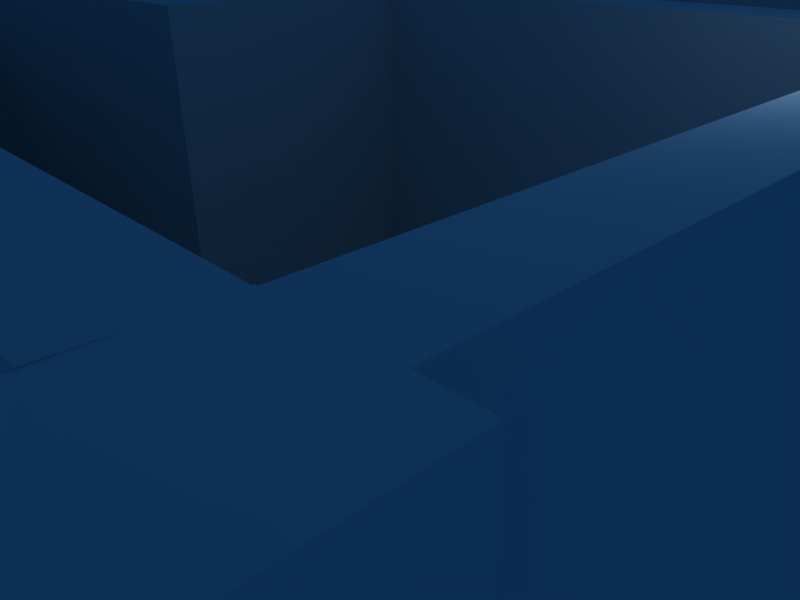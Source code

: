 # Source: house3.blend  (saved by Blender 2.42.0; exported with 4.5.12 LTS)
import bpy
from mathutils import Matrix  # noqa: F401  (used for matrix-valued properties, if any)

bpy.ops.wm.read_factory_settings(use_empty=True)
scene = bpy.context.scene
scene.name = 'Scene'

# ---- collections
col_collection_1 = bpy.data.collections.new('Collection 1'); scene.collection.children.link(col_collection_1)

# ---- materials (node trees are filled in below, after node groups)
mat_material = bpy.data.materials.new('Material')
mat_material.alpha_threshold = 0.0
mat_material.roughness = 0.5
mat_material.line_color = (0.0, 0.0, 0.0, 1.0)

# ---- material node trees

# ---- world
world_world = bpy.data.worlds.new('World'); scene.world = world_world
world_world.color = (0.05656, 0.2208, 0.4)
world_world.use_sun_shadow = False
world_world.sun_shadow_jitter_overblur = 0.0
world_world.cycles.sampling_method = 'MANUAL'
world_world.cycles.sample_map_resolution = 256

# ---- cameras
cam_camera = bpy.data.cameras.new('Camera')
cam_camera.passepartout_alpha = 0.2
cam_camera.clip_end = 100.0
cam_camera.lens = 35.0
cam_camera.ortho_scale = 7.314
cam_camera.show_passepartout = False
cam_camera.show_safe_areas = True
cam_camera.dof.focus_distance = 0.0
cam_camera.dof.aperture_fstop = 128.0

# ---- lights
light_spot = bpy.data.lights.new('Spot', 'POINT')
light_spot.transmission_factor = 0.0
light_spot.cutoff_distance = 30.0
light_spot.energy = 100.0
light_spot.shadow_buffer_clip_start = 1.001
light_spot.shadow_soft_size = 1.0
light_spot.shadow_maximum_resolution = 0.006
light_spot.use_absolute_resolution = True
light_spot.cycles.use_multiple_importance_sampling = False

# ---- meshes
me_cube = bpy.data.meshes.new('Cube')
me_cube.from_pydata([(4.994, 4.994, -4.994), (4.994, -4.994, -4.994), (-4.994, -4.994, -4.994), (-4.994, 4.994, -4.994), (4.994, 4.994, -3.777), (4.994, -4.994, -3.777), (-4.994, -4.994, -3.777), (-4.994, 4.994, -3.777), (5.888, -4.994, -3.777), (5.888, 4.994, -3.777), (5.888, -4.994, -4.994), (5.888, 4.994, -4.994), (5.888, 4.994, 2.608), (5.888, -4.994, 2.608), (4.994, -4.994, 2.608), (4.994, 4.994, 2.618), (-4.994, -5.94, -3.777), (4.993, -5.94, -3.777), (-4.994, -5.94, -4.994), (4.993, -5.94, -4.994), (4.994, -5.94, 2.629), (-4.994, -5.94, 2.629), (-4.994, -4.994, 2.629), (-4.994, 5.94, -3.777), (4.994, 5.952, -3.777), (-4.994, 5.94, -4.994), (4.994, 5.952, -4.994), (4.994, 5.94, 2.629), (-4.994, 5.94, 2.629), (-4.994, 4.994, 2.629), (4.994, 0.0, -4.994), (-4.994, 1.431e-06, -4.994), (4.994, -2.623e-06, -3.777), (-4.994, 9.537e-07, -3.777), (5.888, -2.623e-06, -3.777), (5.888, 0.0, -4.994), (5.888, -2.623e-06, 2.608), (4.994, -5.484e-06, 2.613), (-14.49, 4.479e-06, -3.777), (-14.49, 4.956e-06, -4.994), (-14.49, -5.94, -4.994), (-14.49, -5.94, -3.777), (-14.49, -4.994, -3.777), (-14.49, -4.994, -4.994), (-14.49, -4.994, 2.629), (-14.49, -5.94, 2.629), (-4.994, -5.94, 2.629), (-15.4, -4.994, -4.994), (-15.4, -4.994, -3.777), (-15.4, 5.131e-06, -4.994), (-15.4, 4.655e-06, -3.777), (-15.4, 4.655e-06, 2.629), (-15.4, -4.994, 2.629), (-14.49, 4.479e-06, 2.629), (4.994, 12.06, -4.994), (-4.994, 12.06, -4.994), (4.994, 12.06, -3.777), (-4.994, 12.06, -3.777), (5.888, 5.956, -4.994), (5.888, 5.956, -3.777), (5.888, 5.956, -4.994), (5.888, 12.06, -4.994), (5.888, 12.06, -3.777), (-4.994, 13.04, -3.777), (4.994, 13.04, -3.777), (-4.994, 13.04, -4.994), (4.994, 13.04, -4.994), (5.888, 12.06, -1.249), (4.994, 5.956, -1.249), (5.888, 5.956, -1.249), (4.994, 12.06, -1.249), (4.994, 13.04, -1.249), (-4.994, 13.04, -1.249), (-4.994, 12.06, -1.249), (-5.874, 12.06, -3.777), (-5.874, 12.06, -4.994), (-5.864, 5.94, -4.994), (-5.864, 5.94, -3.777), (-5.874, 5.94, -1.249), (-5.874, 12.06, -1.249), (-4.994, 5.94, -1.249), (-5.874, 12.06, -4.994), (-4.994, 13.04, -3.777), (-5.874, 12.06, -4.994), (-5.874, 12.06, -4.994), (-5.874, 12.06, -3.777), (-5.874, 12.06, -3.777), (-4.994, 12.06, -3.777), (-4.994, 13.04, -3.777), (-4.994, 12.06, -3.777), (-4.994, 13.04, -4.994), (4.994, 13.54, -4.994), (4.994, 13.54, -3.777), (6.325, 12.06, -3.777), (6.325, 12.06, -4.994), (6.326, 13.55, -4.994), (6.326, 13.55, -3.777), (6.326, 13.55, -3.777), (6.325, 12.06, -3.777), (4.994, 13.54, -3.777), (4.994, 12.06, -3.777), (4.987, 12.05, 2.614), (4.994, 13.54, 2.612), (6.325, 12.06, 2.612), (6.326, 13.55, 2.612), (5.888, 6.285, -4.994), (5.888, 5.956, 2.619), (4.994, 5.952, 2.619), (5.888, 4.994, 2.619), (4.994, 4.994, 2.619), (6.301, -4.994, -4.994), (6.301, -6.404, -4.994), (4.992, -6.404, -4.994), (4.992, -6.404, 2.619), (6.301, -6.404, 2.619), (6.301, -4.994, 2.619), (4.994, -4.994, 2.619), (-14.49, -5.94, -3.777), (-14.49, -6.417, -4.994), (-15.86, -4.994, -4.994), (-15.86, -6.427, -4.994), (-15.86, -6.427, 2.637), (-15.86, -4.994, 2.637), (-14.49, -6.417, 2.637), (-14.49, -4.994, 2.637), (-4.994, 13.54, -4.994), (-5.874, 12.06, -4.994), (-6.34, 12.06, -4.994), (-6.34, 13.53, -4.994), (-6.34, 13.53, 2.601), (-6.34, 12.06, 2.601), (-5.004, 13.54, 2.612), (-4.994, 12.06, 2.601), (-4.994, 4.994, -4.994), (-4.994, 5.94, 2.637), (-14.49, 0.8512, -4.994), (-14.49, 0.8512, -3.777), (-4.994, 0.874, -3.777), (-4.994, 0.8512, -4.994), (-4.994, 0.874, 2.629), (-14.49, 0.8512, 2.636), (-14.49, 2.683e-06, 2.636), (-4.994, -8.426e-07, 2.636), (-5.854, 4.994, -4.994), (-5.854, 4.994, 2.629), (-5.854, 5.94, 2.629), (-5.854, 5.94, -4.994), (-5.854, 5.94, -3.777), (-5.854, 4.994, -3.777), (-5.854, 0.874, -4.994), (-5.854, 0.874, -3.777), (-5.854, 0.874, 2.629), (-5.854, 0.874, -4.994), (-15.87, 5.12e-06, -4.994), (-15.87, 1.599, -4.994), (-14.48, 1.599, -4.994), (-14.48, 1.599, 2.641), (-15.87, 1.599, 2.641), (-15.87, 1.531e-05, 2.641), (-14.49, 1.514e-05, 2.641), (-15.87, 1.6, 4.027), (-15.87, 0.000813, 4.027), (-14.47, 1.6, 4.027), (-14.49, 0.0008128, 4.027), (-4.993, 0.8748, 4.015), (-5.853, 0.8748, 4.015), (-4.993, 4.995, 4.015), (-5.853, 4.995, 4.015), (-5.853, 5.941, 4.015), (-4.993, 5.941, 4.015), (-14.49, 0.0008003, 4.022), (-4.993, 0.0007968, 4.022), (-14.49, 0.852, 4.022), (-6.338, 13.53, 3.987), (-6.338, 12.06, 3.987), (-5.013, 13.54, 4.008), (-5.0, 12.05, 4.0), (-15.86, -6.426, 4.023), (-15.86, -4.993, 4.023), (-14.49, -6.416, 4.023), (-14.49, -4.993, 4.023), (6.302, -4.993, 4.005), (4.995, -4.993, 4.005), (6.302, -6.404, 4.005), (4.993, -6.404, 4.005), (5.889, 4.995, 4.005), (4.995, 4.995, 4.005), (4.995, 5.953, 4.005), (5.889, 5.957, 4.005), (4.989, 12.05, 4.0), (4.996, 13.54, 3.998), (6.327, 12.06, 3.998), (6.327, 13.55, 3.998), (-14.49, -4.993, 4.015), (-15.4, -4.993, 4.015), (-14.49, 0.0008021, 4.015), (-15.4, 0.0008023, 4.015), (-4.993, -4.993, 4.015), (-4.993, -5.939, 4.015), (-14.49, -5.939, 4.015), (4.995, 4.995, 4.004), (4.995, 0.0007922, 3.999), (4.995, -4.993, 3.993), (5.889, -4.993, 3.993), (5.889, 0.000795, 3.993), (5.889, 4.995, 3.993), (4.995, 5.941, 4.015), (4.995, -5.939, 4.015), (-4.993, -5.939, 4.015), (-5.013, 12.06, 4.008), (-5.011, 12.05, 2.624), (5.875, 12.04, 4.002), (5.874, 12.04, 2.616), (-5.866, 12.03, 4.012), (-5.868, 12.03, 2.626)], [(58, 105), (10, 110), (19, 112), (41, 117), (40, 118), (47, 119), (65, 125), (75, 126), (126, 127), (25, 134), (49, 153), (135, 155)], [(9, 4, 15, 12), (5, 8, 13, 14), (1, 5, 17, 19), (2, 1, 19, 18), (19, 17, 16, 18), (17, 5, 14, 20), (16, 17, 20, 21), (6, 16, 21, 22), (5, 6, 22, 14), (4, 0, 26, 24), (0, 3, 25, 26), (24, 23, 28, 27), (4, 24, 27, 15), (7, 4, 15, 29), (0, 30, 31, 3), (30, 1, 2, 31), (7, 33, 32, 4), (33, 6, 5, 32), (33, 7, 3, 31), (1, 30, 35, 10), (30, 0, 11, 35), (9, 34, 35, 11), (34, 8, 10, 35), (8, 34, 36, 13), (34, 9, 12, 36), (4, 32, 37, 15), (32, 5, 14, 37), (6, 33, 38, 42), (31, 2, 43, 39), (18, 16, 41, 40), (2, 18, 40, 43), (42, 41, 45, 44), (41, 16, 46, 45), (6, 42, 44, 22), (16, 6, 22, 46), (43, 42, 48, 47), (39, 43, 47, 49), (38, 39, 49, 50), (48, 50, 49, 47), (50, 48, 52, 51), (38, 50, 51, 53), (48, 42, 44, 52), (42, 38, 53, 44), (26, 25, 55, 54), (24, 26, 54, 56), (23, 24, 56, 57), (58, 26, 60), (60, 26, 54, 61), (59, 60, 61, 62), (56, 54, 66, 64), (54, 55, 65, 66), (64, 66, 65, 63), (24, 59, 69, 68), (59, 62, 67, 69), (62, 56, 70, 67), (56, 24, 68, 70), (68, 69, 67, 70), (63, 57, 73, 72), (64, 63, 72, 71), (56, 64, 71, 70), (57, 56, 70, 73), (73, 70, 71, 72), (55, 25, 76, 75), (25, 23, 77, 76), (76, 77, 74, 75), (77, 23, 80, 78), (74, 77, 78, 79), (57, 74, 79, 73), (23, 57, 73, 80), (80, 73, 79, 78), (55, 75, 81), (65, 82, 63), (75, 83, 55), (74, 85, 84, 75), (57, 87, 86, 74), (63, 88, 87, 57), (57, 89, 55), (63, 88, 89, 57), (65, 90, 88, 63), (55, 90, 65), (55, 89, 88, 90), (66, 64, 92, 91), (62, 61, 94, 93), (91, 92, 96, 95), (93, 94, 95, 96), (54, 91, 95, 94), (92, 56, 100, 99), (56, 93, 98, 100), (93, 96, 97, 98), (96, 92, 99, 97), (97, 99, 102, 104), (98, 97, 104, 103), (100, 98, 103, 101), (99, 100, 101, 102), (26, 58, 106, 107), (58, 11, 108, 106), (0, 26, 107, 109), (11, 0, 109, 108), (1, 110, 111, 112), (1, 112, 113, 116), (112, 111, 114, 113), (111, 110, 115, 114), (110, 1, 116, 115), (43, 119, 120, 118), (43, 118, 123, 124), (119, 43, 124, 122), (118, 120, 121, 123), (120, 119, 122, 121), (55, 127, 128, 125), (55, 125, 131, 132), (127, 55, 132, 130), (125, 128, 129, 131), (128, 127, 130, 129), (39, 38, 136, 135), (31, 39, 135, 138), (33, 31, 138, 137), (137, 138, 135, 136), (136, 38, 141, 140), (137, 136, 140, 139), (33, 137, 139, 142), (38, 33, 142, 141), (3, 133, 143), (28, 23, 147, 145), (25, 3, 143, 146), (23, 25, 146, 147), (147, 148, 144, 145), (143, 148, 147, 146), (148, 143, 149, 150), (144, 148, 150, 151), (143, 3, 138, 149), (143, 149, 152), (7, 29, 139, 137), (3, 7, 137, 138), (137, 139, 151, 150), (138, 137, 150, 149), (39, 153, 154, 155), (39, 155, 156, 159), (153, 39, 159, 158), (155, 154, 157, 156), (154, 153, 158, 157), (157, 158, 161, 160), (156, 157, 160, 162), (158, 159, 163, 161), (159, 156, 162, 163), (151, 139, 164, 165), (139, 29, 166, 164), (144, 151, 165, 167), (145, 144, 167, 168), (141, 142, 171, 170), (142, 139, 164, 171), (139, 140, 172, 164), (140, 141, 170, 172), (129, 130, 174, 173), (131, 129, 173, 175), (130, 132, 176, 174), (132, 131, 175, 176), (121, 122, 178, 177), (123, 121, 177, 179), (122, 124, 180, 178), (124, 123, 179, 180), (115, 116, 182, 181), (114, 115, 181, 183), (113, 114, 183, 184), (116, 113, 184, 182), (108, 109, 186, 185), (109, 107, 187, 186), (106, 108, 185, 188), (101, 103, 191, 189), (103, 104, 192, 191), (104, 102, 190, 192), (52, 44, 193, 194), (44, 53, 195, 193), (53, 51, 196, 195), (51, 52, 194, 196), (22, 44, 193, 197), (46, 22, 197, 198), (45, 46, 198, 199), (44, 45, 199, 193), (15, 37, 201, 200), (37, 14, 202, 201), (13, 36, 204, 203), (36, 12, 205, 204), (15, 27, 206, 200), (29, 15, 200, 166), (27, 28, 169, 206), (20, 14, 202, 207), (14, 22, 197, 202), (22, 21, 208, 197), (21, 20, 207, 208), (14, 13, 203, 202), (12, 15, 200, 205), (160, 161, 163, 162), (166, 167, 165, 164), (170, 171, 164, 172), (173, 174, 176, 175), (177, 178, 180, 179), (183, 181, 182, 184), (189, 191, 192, 190), (193, 195, 196, 194), (198, 197, 193, 199), (201, 202, 203, 204), (200, 201, 204, 205), (202, 197, 208, 207), (190, 102, 131, 175), (189, 190, 175, 209), (101, 189, 209, 210), (102, 101, 210, 131), (131, 210, 209, 175), (188, 187, 189, 211), (106, 188, 211, 212), (187, 107, 101, 189), (169, 28, 210, 176), (168, 169, 176, 213), (145, 168, 213, 214), (28, 145, 214, 210), (107, 106, 212, 101), (101, 212, 211, 189), (210, 214, 213, 176), (167, 200, 187, 168), (186, 205, 188, 206)])
me_cube.materials.append(mat_material)
me_cube.use_remesh_preserve_volume = False
me_cube.use_remesh_preserve_attributes = False
me_cube.use_mirror_vertex_groups = False
me_cube.update()

# ---- objects
ob_cube = bpy.data.objects.new('Cube', me_cube)
ob_lamp = bpy.data.objects.new('Lamp', light_spot)
ob_camera = bpy.data.objects.new('Camera', cam_camera)

# ---- transforms, parenting, visibility, modifiers, constraints
ob_cube.location = (0.0, 0.0, 0.0)
ob_cube.lock_rotations_4d = False
ob_cube.empty_display_type = 'ARROWS'
ob_cube.color = (0.0, 0.0, 0.0, 1.0)
ob_cube.lineart.crease_threshold = 0.0
ob_lamp.location = (4.076, 1.005, 5.904)
ob_lamp.rotation_euler = (0.6503, 0.05522, 1.866)
ob_lamp.lock_rotations_4d = False
ob_lamp.empty_display_type = 'ARROWS'
ob_lamp.color = (0.0, 0.0, 0.0, 0.0)
ob_lamp.lineart.crease_threshold = 0.0
ob_camera.location = (7.481, -6.508, 5.344)
ob_camera.rotation_euler = (1.109, 0.01082, 0.8149)
ob_camera.lock_rotations_4d = False
ob_camera.empty_display_type = 'ARROWS'
ob_camera.color = (0.0, 0.0, 0.0, 0.0)
ob_camera.display_type = 'WIRE'
ob_camera.lineart.crease_threshold = 0.0

# ---- collection membership
col_collection_1.objects.link(ob_cube)
col_collection_1.objects.link(ob_lamp)
col_collection_1.objects.link(ob_camera)

# ---- scene / render settings (as saved in the file)
scene.camera = ob_camera
scene.frame_start = 1; scene.frame_end = 250; scene.frame_set(451)
scene.render.engine = 'BLENDER_EEVEE_NEXT'
scene.render.image_settings.file_format = 'JPEG'
scene.render.image_settings.color_mode = 'RGB'
scene.render.image_settings.compression = 90
scene.render.resolution_x = 800
scene.render.resolution_y = 600
scene.render.pixel_aspect_x = 100.0
scene.render.pixel_aspect_y = 100.0
scene.render.fps = 25
scene.render.dither_intensity = 0.0
scene.render.use_compositing = False
scene.render.use_sequencer = False
scene.render.bake_bias = 0.0
scene.render.use_stamp_time = False
scene.render.use_stamp_date = False
scene.render.use_stamp_frame = False
scene.render.use_stamp_camera = False
scene.render.use_stamp_scene = False
scene.render.use_stamp_filename = False
scene.render.use_stamp_render_time = False
scene.render.stamp_font_size = 0
scene.cycles.use_denoising = False
scene.cycles.samples = 10
scene.cycles.sampling_pattern = 'TABULATED_SOBOL'
scene.cycles.light_sampling_threshold = 0.0
scene.cycles.use_adaptive_sampling = False
scene.cycles.use_light_tree = False
scene.cycles.blur_glossy = 0.0
scene.cycles.volume_bounces = 1
scene.cycles.pixel_filter_type = 'GAUSSIAN'
scene.cycles.sample_clamp_indirect = 0.0
scene.view_settings.view_transform = 'Raw'
bpy.context.view_layer.update()
